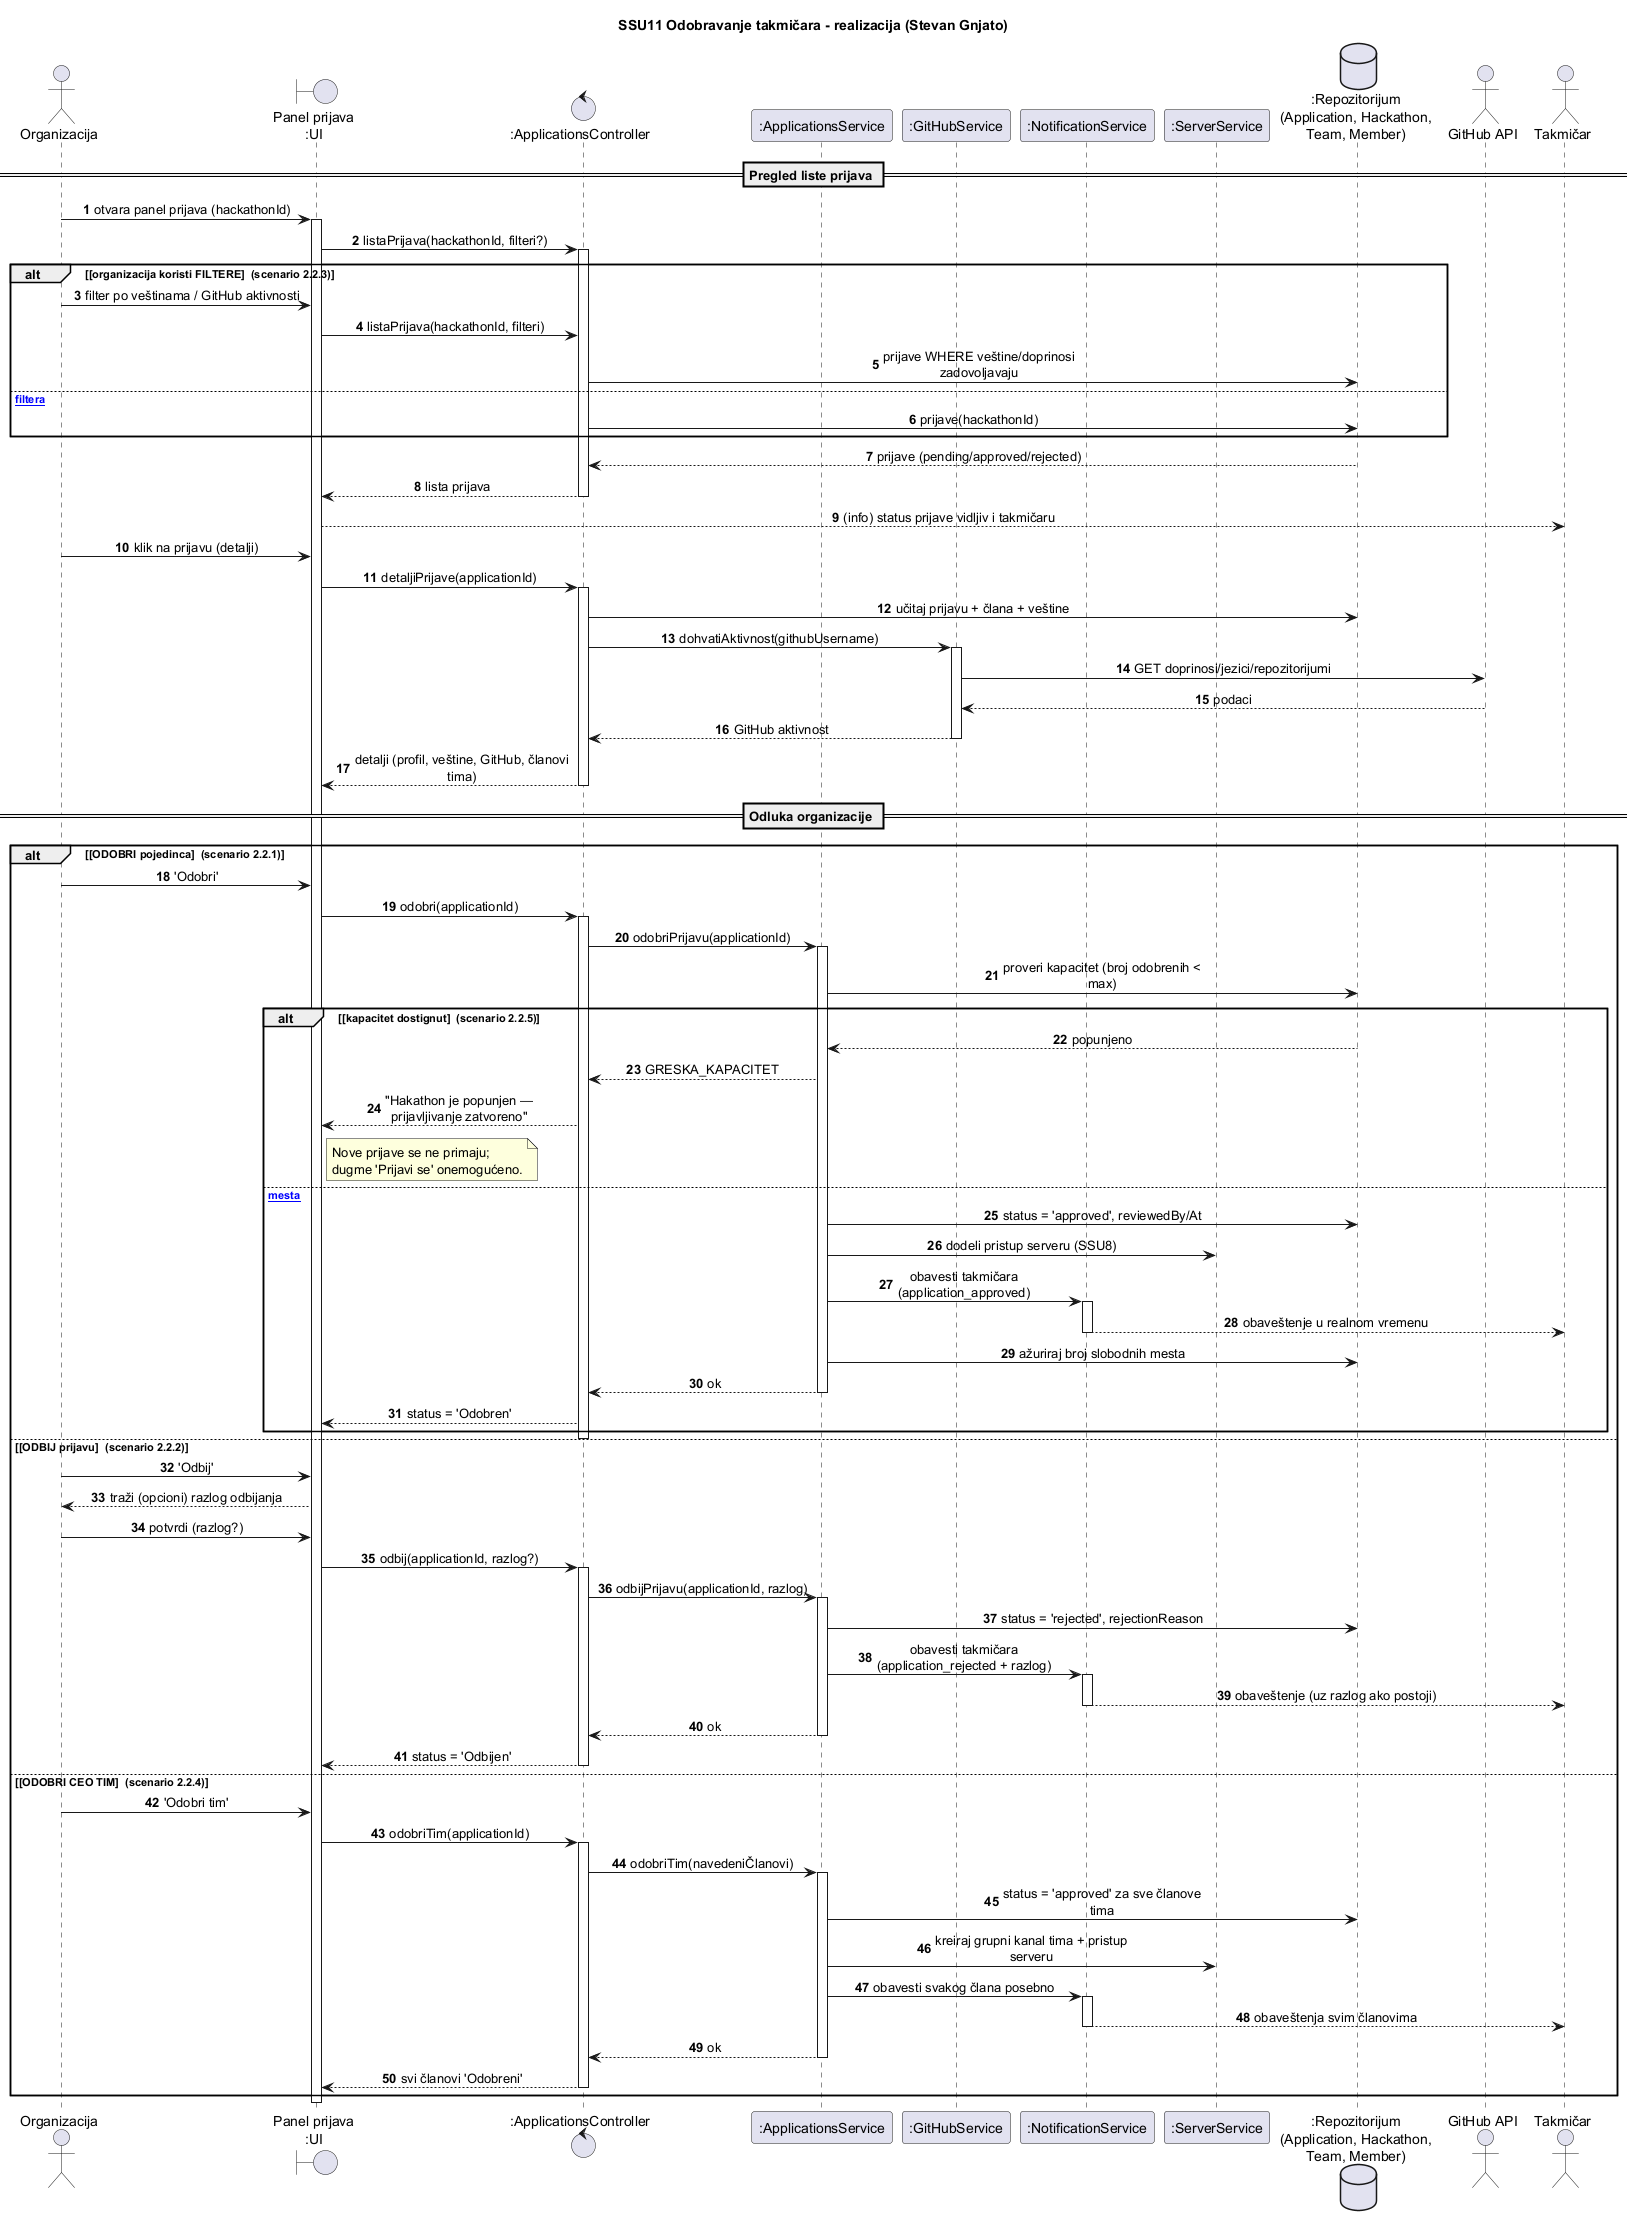

The diagram above was rendered by PlantUML. Its source (embedded in the PNG):
@startuml ssu11_odobravanje_takmicara_realizacija
' ============================================================
'  Paket: „Odobravanje takmičara - realizacija"  (SSU11)
'  Član tima: Stevan Gnjato
'  Pokriva scenarije 2.2.1-2.2.5
' ============================================================
title SSU11 Odobravanje takmičara - realizacija (Stevan Gnjato)

skinparam sequenceMessageAlign center
skinparam maxMessageSize 220
autonumber

actor "Organizacija" as O
boundary "Panel prijava\n:UI" as UI
control ":ApplicationsController" as C
participant ":ApplicationsService" as AS
participant ":GitHubService" as GH
participant ":NotificationService" as NS
participant ":ServerService" as SS
database ":Repozitorijum\n(Application, Hackathon,\nTeam, Member)" as DB
actor "GitHub API" as GHAPI
actor "Takmičar" as T

== Pregled liste prijava ==
O -> UI : otvara panel prijava (hackathonId)
activate UI
UI -> C : listaPrijava(hackathonId, filteri?)
activate C

alt [organizacija koristi FILTERE]  (scenario 2.2.3)
  O -> UI : filter po veštinama / GitHub aktivnosti
  UI -> C : listaPrijava(hackathonId, filteri)
  C -> DB : prijave WHERE veštine/doprinosi zadovoljavaju
else [bez filtera]
  C -> DB : prijave(hackathonId)
end
DB --> C : prijave (pending/approved/rejected)
C --> UI : lista prijava
deactivate C
UI --> T : (info) status prijave vidljiv i takmičaru

O -> UI : klik na prijavu (detalji)
UI -> C : detaljiPrijave(applicationId)
activate C
C -> DB : učitaj prijavu + člana + veštine
C -> GH : dohvatiAktivnost(githubUsername)
activate GH
GH -> GHAPI : GET doprinosi/jezici/repozitorijumi
GHAPI --> GH : podaci
GH --> C : GitHub aktivnost
deactivate GH
C --> UI : detalji (profil, veštine, GitHub, članovi tima)
deactivate C

== Odluka organizacije ==
alt [ODOBRI pojedinca]  (scenario 2.2.1)
  O -> UI : 'Odobri'
  UI -> C : odobri(applicationId)
  activate C
  C -> AS : odobriPrijavu(applicationId)
  activate AS
  AS -> DB : proveri kapacitet (broj odobrenih < max)
  alt [kapacitet dostignut]  (scenario 2.2.5)
    DB --> AS : popunjeno
    AS --> C : GRESKA_KAPACITET
    C --> UI : "Hakathon je popunjen — prijavljivanje zatvoreno"
    note right of UI : Nove prijave se ne primaju;\ndugme 'Prijavi se' onemogućeno.
  else [ima mesta]
    AS -> DB : status = 'approved', reviewedBy/At
    AS -> SS : dodeli pristup serveru (SSU8)
    AS -> NS : obavesti takmičara (application_approved)
    activate NS
    NS --> T : obaveštenje u realnom vremenu
    deactivate NS
    AS -> DB : ažuriraj broj slobodnih mesta
    AS --> C : ok
    deactivate AS
    C --> UI : status = 'Odobren'
  end
  deactivate C

else [ODBIJ prijavu]  (scenario 2.2.2)
  O -> UI : 'Odbij'
  UI --> O : traži (opcioni) razlog odbijanja
  O -> UI : potvrdi (razlog?)
  UI -> C : odbij(applicationId, razlog?)
  activate C
  C -> AS : odbijPrijavu(applicationId, razlog)
  activate AS
  AS -> DB : status = 'rejected', rejectionReason
  AS -> NS : obavesti takmičara (application_rejected + razlog)
  activate NS
  NS --> T : obaveštenje (uz razlog ako postoji)
  deactivate NS
  AS --> C : ok
  deactivate AS
  C --> UI : status = 'Odbijen'
  deactivate C

else [ODOBRI CEO TIM]  (scenario 2.2.4)
  O -> UI : 'Odobri tim'
  UI -> C : odobriTim(applicationId)
  activate C
  C -> AS : odobriTim(navedeniČlanovi)
  activate AS
  AS -> DB : status = 'approved' za sve članove tima
  AS -> SS : kreiraj grupni kanal tima + pristup serveru
  AS -> NS : obavesti svakog člana posebno
  activate NS
  NS --> T : obaveštenja svim članovima
  deactivate NS
  AS --> C : ok
  deactivate AS
  C --> UI : svi članovi 'Odobreni'
  deactivate C
end
deactivate UI

@enduml